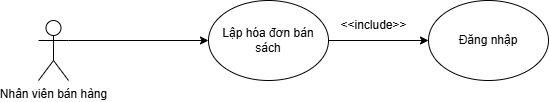

The diagram above was exported from draw.io. Its source (the exported page's mxGraphModel, read from the mxfile embedded in the PNG):
<mxGraphModel dx="1050" dy="522" grid="1" gridSize="10" guides="1" tooltips="1" connect="1" arrows="1" fold="1" page="1" pageScale="1" pageWidth="850" pageHeight="1100" math="0" shadow="0">
  <root>
    <mxCell id="0" />
    <mxCell id="1" parent="0" />
    <mxCell id="IBAzPE10L9y5rxdufuOk-1" value="Nhân viên bán hàng" style="shape=umlActor;verticalLabelPosition=bottom;verticalAlign=top;html=1;outlineConnect=0;" vertex="1" parent="1">
      <mxGeometry x="190" y="140" width="30" height="60" as="geometry" />
    </mxCell>
    <mxCell id="IBAzPE10L9y5rxdufuOk-2" value="Lập hóa đơn bán sách" style="ellipse;whiteSpace=wrap;html=1;" vertex="1" parent="1">
      <mxGeometry x="360" y="120" width="120" height="80" as="geometry" />
    </mxCell>
    <mxCell id="IBAzPE10L9y5rxdufuOk-3" value="Đăng nhập" style="ellipse;whiteSpace=wrap;html=1;" vertex="1" parent="1">
      <mxGeometry x="580" y="120" width="120" height="80" as="geometry" />
    </mxCell>
    <mxCell id="IBAzPE10L9y5rxdufuOk-4" value="" style="endArrow=classic;html=1;rounded=0;exitX=1;exitY=0.3333333333333333;exitDx=0;exitDy=0;exitPerimeter=0;entryX=0;entryY=0.5;entryDx=0;entryDy=0;" edge="1" parent="1" source="IBAzPE10L9y5rxdufuOk-1" target="IBAzPE10L9y5rxdufuOk-2">
      <mxGeometry width="50" height="50" relative="1" as="geometry">
        <mxPoint x="260" y="170" as="sourcePoint" />
        <mxPoint x="310" y="120" as="targetPoint" />
      </mxGeometry>
    </mxCell>
    <mxCell id="IBAzPE10L9y5rxdufuOk-5" value="" style="endArrow=classic;html=1;rounded=0;exitX=1;exitY=0.5;exitDx=0;exitDy=0;entryX=0;entryY=0.5;entryDx=0;entryDy=0;" edge="1" parent="1" source="IBAzPE10L9y5rxdufuOk-2" target="IBAzPE10L9y5rxdufuOk-3">
      <mxGeometry width="50" height="50" relative="1" as="geometry">
        <mxPoint x="500" y="190" as="sourcePoint" />
        <mxPoint x="550" y="140" as="targetPoint" />
      </mxGeometry>
    </mxCell>
    <mxCell id="IBAzPE10L9y5rxdufuOk-6" value="&amp;lt;&amp;lt;include&amp;gt;&amp;gt;" style="text;html=1;align=center;verticalAlign=middle;resizable=0;points=[];autosize=1;strokeColor=none;fillColor=none;" vertex="1" parent="1">
      <mxGeometry x="480" y="130" width="90" height="30" as="geometry" />
    </mxCell>
  </root>
</mxGraphModel>